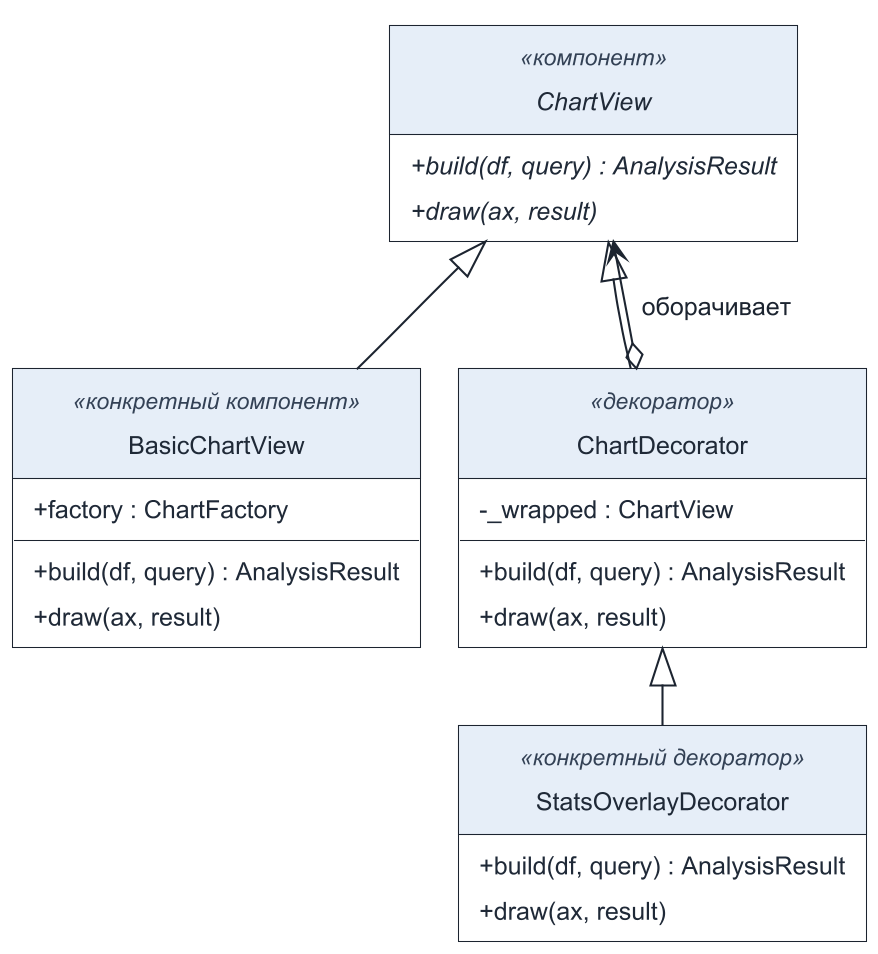

The diagram above was rendered by PlantUML. Its source (embedded in the PNG):
@startuml
!include uml-style.puml

abstract class ChartView <<компонент>> {
  + {abstract} build(df, query) : AnalysisResult
  + {abstract} draw(ax, result)
}

class BasicChartView <<конкретный компонент>> {
  + factory : ChartFactory
  + build(df, query) : AnalysisResult
  + draw(ax, result)
}

class ChartDecorator <<декоратор>> {
  - _wrapped : ChartView
  + build(df, query) : AnalysisResult
  + draw(ax, result)
}

class StatsOverlayDecorator <<конкретный декоратор>> {
  + build(df, query) : AnalysisResult
  + draw(ax, result)
}

ChartView <|-- BasicChartView
ChartView <|-- ChartDecorator
ChartDecorator <|-- StatsOverlayDecorator
ChartDecorator o--> ChartView : оборачивает
@enduml